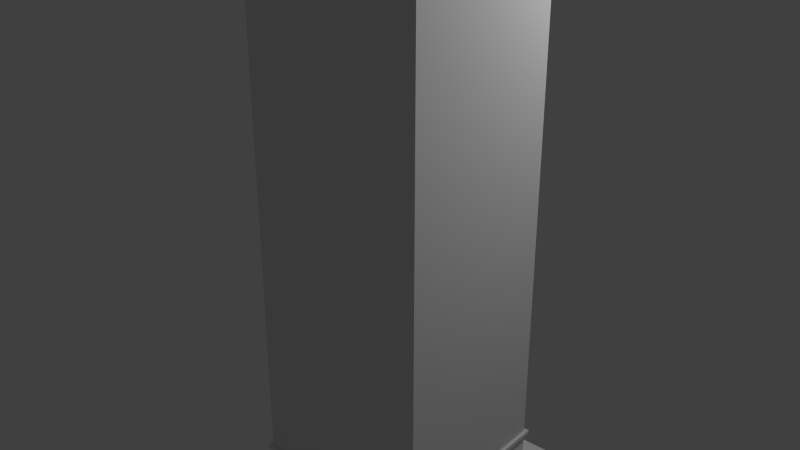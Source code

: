# Source: building1.blend  (saved by Blender 2.70.0; exported with 4.5.12 LTS)
import bpy
from mathutils import Matrix  # noqa: F401  (used for matrix-valued properties, if any)

bpy.ops.wm.read_factory_settings(use_empty=True)
scene = bpy.context.scene
scene.name = 'Scene'

# ---- collections
col_collection_1 = bpy.data.collections.new('Collection 1'); scene.collection.children.link(col_collection_1)

# ---- materials (node trees are filled in below, after node groups)
mat_sides = bpy.data.materials.new('Sides')
mat_sides.alpha_threshold = 0.0
mat_sides.use_transparent_shadow = False
mat_sides.roughness = 0.5
mat_sides.specular_intensity = 0.0454
mat_sides.line_color = (0.0, 0.0, 0.0, 1.0)
mat_material = bpy.data.materials.new('Material')
mat_material.alpha_threshold = 0.0
mat_material.use_transparent_shadow = False
mat_material.roughness = 0.5
mat_material.line_color = (0.0, 0.0, 0.0, 1.0)

# ---- material node trees

# ---- world
world_world = bpy.data.worlds.new('World'); scene.world = world_world
world_world.color = (0.05088, 0.05088, 0.05088)
world_world.use_sun_shadow = False
world_world.sun_shadow_jitter_overblur = 0.0
world_world.cycles.sampling_method = 'MANUAL'
world_world.cycles.sample_map_resolution = 256

# ---- lights
light_lamp = bpy.data.lights.new('Lamp', 'POINT')
light_lamp.transmission_factor = 0.0
light_lamp.cutoff_distance = 30.0
light_lamp.energy = 423.0
light_lamp.shadow_buffer_clip_start = 1.001
light_lamp.shadow_soft_size = 0.1
light_lamp.shadow_maximum_resolution = 0.006
light_lamp.use_absolute_resolution = True
light_lamp.cycles.use_multiple_importance_sampling = False

# ---- meshes
me_cube = bpy.data.meshes.new('Cube')
me_cube.from_pydata([(1.0, 1.0, 0.0), (1.0, -1.0, 0.0), (-1.0, -1.0, 0.0), (-1.0, 1.0, 0.0), (1.0, 1.0, 5.844), (1.0, -1.0, 5.844), (-1.0, -1.0, 5.844), (-1.0, 1.0, 5.844), (1.0, 1.0, 0.3), (1.0, -1.0, 0.3), (-1.0, -1.0, 0.3), (-1.0, 1.0, 0.3), (1.0, 1.0, 5.728), (1.0, -1.0, 5.728), (-1.0, -1.0, 5.728), (-1.0, 1.0, 5.728), (0.9251, 0.9251, 5.844), (0.9251, -0.9251, 5.844), (-0.9251, -0.9251, 5.844), (-0.9251, 0.9251, 5.844), (0.9251, 0.9251, 5.742), (0.9251, -0.9251, 5.742), (-0.9251, -0.9251, 5.742), (-0.9251, 0.9251, 5.742), (-1.038, -1.038, 0.2857), (-1.038, 1.038, 0.2857), (1.038, 1.038, 0.2857), (1.038, -1.038, 0.2857), (-1.038, -1.038, 0.3279), (-1.038, 1.038, 0.3279), (1.038, 1.038, 0.3279), (1.038, -1.038, 0.3279), (-0.4124, -0.4756, 5.789), (-0.4124, -0.4756, 6.029), (0.63, -0.4756, 6.029), (0.63, -0.4756, 5.789), (-0.4124, -0.7163, 5.789), (-0.4124, -0.7163, 6.029), (0.63, -0.7163, 6.029), (0.63, -0.7163, 5.789), (1.22, 1.22, 0.0), (1.22, -1.22, 0.0), (-1.22, -1.22, 0.0), (-1.22, 1.22, 0.0)], [], [(0, 8, 9, 1), (7, 6, 18, 19), (12, 4, 5, 13), (13, 5, 6, 14), (14, 6, 7, 15), (8, 0, 3, 11), (1, 9, 10, 2), (2, 10, 11, 3), (12, 8, 11, 15), (8, 12, 13, 9), (9, 13, 14, 10), (10, 14, 15, 11), (4, 12, 15, 7), (6, 5, 17, 18), (4, 7, 19, 16), (5, 4, 16, 17), (19, 18, 22, 23), (18, 17, 21, 22), (16, 19, 23, 20), (17, 16, 20, 21), (20, 23, 22, 21), (28, 29, 25, 24), (29, 30, 26, 25), (30, 31, 27, 26), (31, 28, 24, 27), (24, 25, 26, 27), (31, 30, 29, 28), (36, 37, 33, 32), (37, 38, 34, 33), (38, 39, 35, 34), (39, 36, 32, 35), (32, 33, 34, 35), (39, 38, 37, 36), (2, 3, 43, 42), (1, 2, 42, 41), (3, 0, 40, 43), (0, 1, 41, 40)])
me_cube.polygons.foreach_set('material_index', [1, 0, 0, 0, 0, 1, 1, 1, 0, 0, 0, 0, 0, 0, 0, 0, 0, 0, 0, 0, 0, 0, 0, 0, 0, 0, 0, 0, 0, 0, 0, 0, 0, 1, 1, 1, 1])
_uv = me_cube.uv_layers.new(name='UVMap')
_uv.uv.foreach_set('vector', [0.9072, 0.01446, 0.9072, 0.9156, -0.5339, 0.9156, -0.5339, 0.01446, 0.5359, 0.8824, 0.1192, 0.8824, 0.1348, 0.8668, 0.5203, 0.8668, 0.3194, 0.7167, 0.3194, 0.7342, 0.01897, 0.7342, 0.01897, 0.7167, 0.3194, 0.6636, 0.3194, 0.6811, 0.01897, 0.6811, 0.01897, 0.6636, 0.01897, 0.6988, 0.01897, 0.6813, 0.3194, 0.6813, 0.3194, 0.6988, 0.9072, 0.02197, 0.9072, 0.9231, -0.5339, 0.9231, -0.5339, 0.02197, 0.9072, 0.02572, 0.9072, 0.9268, -0.5339, 0.9268, -0.5339, 0.02572, -0.5339, 0.9193, -0.5339, 0.01822, 0.9072, 0.01822, 0.9072, 0.9193, 0.02315, 1.657, 0.02315, -0.9455, 1.015, -0.9455, 1.015, 1.657, 1.015, -0.9455, 1.015, 1.657, 0.02328, 1.657, 0.02328, -0.9455, 1.014, -0.9455, 1.014, 1.657, 0.02288, 1.657, 0.02288, -0.9455, 1.014, -0.9455, 1.014, 1.657, 0.02301, 1.657, 0.02301, -0.9455, 0.3194, 0.699, 0.3194, 0.7165, 0.01897, 0.7165, 0.01897, 0.699, 0.1192, 0.835, 0.5359, 0.835, 0.5203, 0.8506, 0.1348, 0.8506, 0.5359, 0.8665, 0.1192, 0.8665, 0.1348, 0.8509, 0.5203, 0.8509, 0.1192, 0.8827, 0.5359, 0.8827, 0.5203, 0.8983, 0.1348, 0.8983, 0.6025, 0.7155, 0.3246, 0.7155, 0.3246, 0.7003, 0.6025, 0.7003, 0.3246, 0.6693, 0.6025, 0.6693, 0.6025, 0.6846, 0.3246, 0.6846, 0.6025, 0.7001, 0.3246, 0.7001, 0.3246, 0.6848, 0.6025, 0.6848, 0.3246, 0.7157, 0.6025, 0.7157, 0.6025, 0.731, 0.3246, 0.731, 0.05385, 0.3328, 0.2576, 0.3328, 0.2576, 0.4128, 0.05385, 0.4128, 0.0, 0.0, 0.0, 0.0, 0.0, 0.0, 0.0, 0.0, 0.0, 0.0, 0.0, 0.0, 0.0, 0.0, 0.0, 0.0, 0.0, 0.0, 0.0, 0.0, 0.0, 0.0, 0.0, 0.0, 0.0, 0.0, 0.0, 0.0, 0.0, 0.0, 0.0, 0.0, 0.0, 0.0, 0.0, 0.0, 0.0, 0.0, 0.0, 0.0, 0.0, 0.0, 0.0, 0.0, 0.0, 0.0, 0.0, 0.0, 0.5, 0.008836, 0.5, 0.1484, 0.4062, 0.1484, 0.4062, 0.008836, 0.7261, 0.1865, 0.9952, 0.1865, 0.9952, 0.2486, 0.7261, 0.2486, 0.9062, 0.1484, 0.9062, 0.008835, 0.9999, 0.008835, 0.9999, 0.1484, 0.3775, 0.4098, 0.08875, 0.4098, 0.08875, 0.3431, 0.3775, 0.3431, 0.4062, 0.008836, 0.4062, 0.1484, 6.983e-05, 0.1484, 6.965e-05, 0.008837, 0.9062, 0.008835, 0.9062, 0.1484, 0.5, 0.1484, 0.5, 0.008836, 0.1948, 0.8563, 0.2605, 0.8563, 0.2678, 0.9246, 0.1876, 0.9246, 0.2605, 0.9246, 0.1948, 0.9246, 0.1876, 0.8563, 0.2678, 0.8563, 0.1948, 0.8563, 0.2605, 0.8563, 0.2678, 0.9246, 0.1876, 0.9246, 0.2605, 0.9246, 0.1948, 0.9246, 0.1876, 0.8563, 0.2678, 0.8563])
me_cube.materials.append(mat_sides)
me_cube.materials.append(mat_material)
me_cube.use_remesh_preserve_volume = False
me_cube.use_remesh_preserve_attributes = False
me_cube.use_mirror_vertex_groups = False
me_cube.update()

# ---- objects
ob_tile_building1 = bpy.data.objects.new('tile_Building1', me_cube)
ob_lamp = bpy.data.objects.new('Lamp', light_lamp)

# ---- transforms, parenting, visibility, modifiers, constraints
ob_tile_building1.location = (0.0, 0.0, 0.0)
ob_tile_building1.lock_rotations_4d = False
ob_tile_building1.empty_display_type = 'ARROWS'
ob_tile_building1.lineart.crease_threshold = 0.0
ob_lamp.location = (3.298, 2.973, 7.554)
ob_lamp.rotation_euler = (0.6503, 0.05522, 1.866)
ob_lamp.lock_rotations_4d = False
ob_lamp.empty_display_type = 'ARROWS'
ob_lamp.color = (0.0, 0.0, 0.0, 0.0)
ob_lamp.lineart.crease_threshold = 0.0

# ---- collection membership
col_collection_1.objects.link(ob_tile_building1)
col_collection_1.objects.link(ob_lamp)

# ---- scene / render settings (as saved in the file)
scene.frame_start = 1; scene.frame_end = 250; scene.frame_set(1)
scene.render.engine = 'BLENDER_EEVEE_NEXT'
scene.render.resolution_percentage = 50
scene.render.dither_intensity = 0.0
scene.cycles.use_denoising = False
scene.cycles.samples = 10
scene.cycles.sampling_pattern = 'TABULATED_SOBOL'
scene.cycles.light_sampling_threshold = 0.0
scene.cycles.use_adaptive_sampling = False
scene.cycles.use_light_tree = False
scene.cycles.blur_glossy = 0.0
scene.cycles.volume_bounces = 1
scene.cycles.pixel_filter_type = 'GAUSSIAN'
scene.cycles.sample_clamp_indirect = 0.0
scene.view_settings.view_transform = 'Standard'
bpy.context.view_layer.update()

# ---- added for rendering (the .blend has no active camera): camera
cam_auto = bpy.data.cameras.new('AutoCamera')
cam_auto.lens = 50.0
cam_auto.sensor_width = 36.0
cam_auto.clip_end = 1000.0
ob_auto_camera = bpy.data.objects.new('AutoCamera', cam_auto)
scene.collection.objects.link(ob_auto_camera)
ob_auto_camera.location = (6.42693, -7.71232, 8.15627)
ob_auto_camera.rotation_euler = (1.09748, -7.21219e-08, 0.694738)
scene.camera = ob_auto_camera
bpy.context.view_layer.update()
